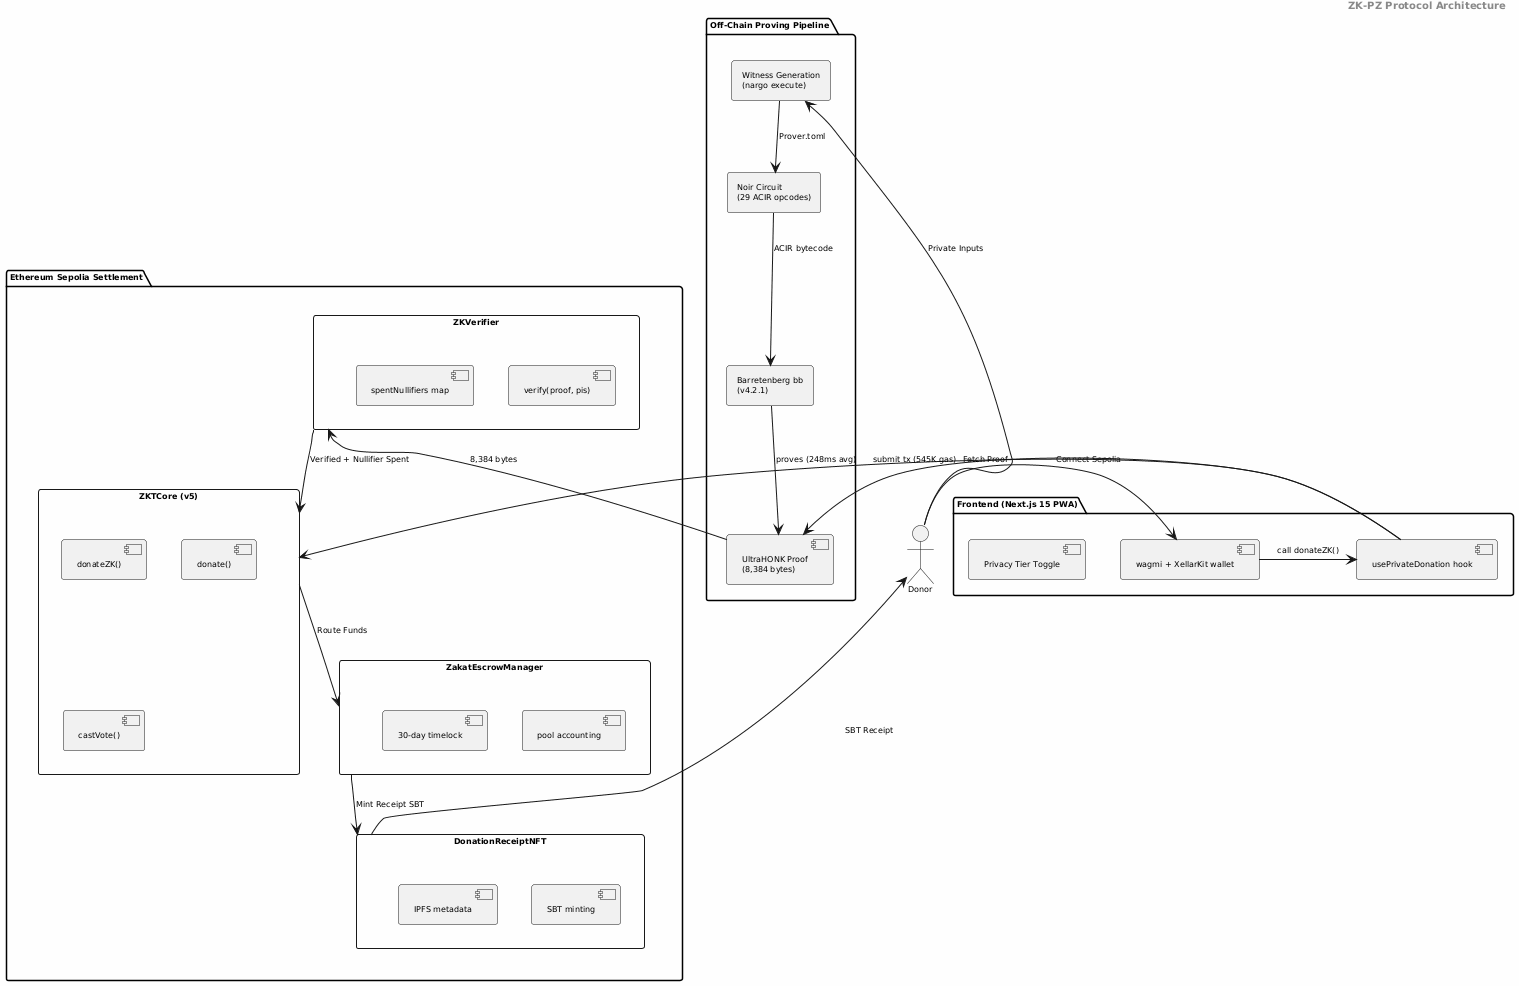

The diagram above was rendered by PlantUML. Its source (embedded in the PNG):
@startuml
skinparam backgroundColor #FEFEFE
skinparam shadowing false
skinparam defaultFontName Arial
skinparam defaultFontSize 8
skinparam packagePadding 2
skinparam nodePadding 2

header <b>ZK-PZ Protocol Architecture</b>

actor Donor

package "Off-Chain Proving Pipeline" {
  rectangle "Noir Circuit\n(29 ACIR opcodes)" as Circuit
  rectangle "Barretenberg bb\n(v4.2.1)" as BB
  rectangle "Witness Generation\n(nargo execute)" as Witness
  component "UltraHONK Proof\n(8,384 bytes)" as Proof
}

package "Ethereum Sepolia Settlement" {
  rectangle "ZKVerifier" as Verifier {
    component "verify(proof, pis)"
    component "spentNullifiers map"
  }
  rectangle "ZKTCore (v5)" as Core {
    component "donateZK()"
    component "donate()"
    component "castVote()"
  }
  rectangle "ZakatEscrowManager" as Escrow {
    component "pool accounting"
    component "30-day timelock"
  }
  rectangle "DonationReceiptNFT" as NFT {
    component "SBT minting"
    component "IPFS metadata"
  }
}

package "Frontend (Next.js 15 PWA)" as FE {
  component "usePrivateDonation hook" as Hook
  component "Privacy Tier Toggle" as Toggle
  component "wagmi + XellarKit wallet" as Wallet
}

Donor --> Witness : Private Inputs
Witness --> Circuit : Prover.toml
Circuit --> BB : ACIR bytecode
BB --> Proof : proves (248ms avg)
Proof --> Verifier : 8,384 bytes
Verifier --> Core : Verified + Nullifier Spent
Core --> Escrow : Route Funds
Escrow --> NFT : Mint Receipt SBT
NFT --> Donor : SBT Receipt

Donor -> Wallet : Connect Sepolia
Wallet -> Hook : call donateZK()
Hook -> Proof : Fetch Proof
Hook -> Core : submit tx (545K gas)

@enduml